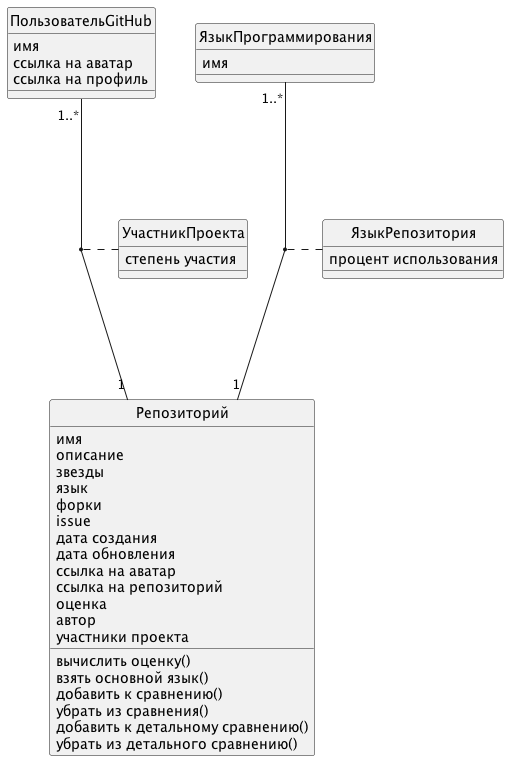

The diagram above was rendered by PlantUML. Its source (embedded in the PNG):
@startuml
' Don't show icons near class names.
hide circle
' Show attribute visibility as text (+, ~, #, -), not as icons.
skinparam classAttributeIconSize 0

!$Repo = "Репозиторий"

class $Repo {
    имя
    описание
    звезды
    язык
    форки
    issue
    дата создания
    дата обновления
    ссылка на аватар
    ссылка на репозиторий
    оценка
    автор
    участники проекта

    вычислить оценку()
    взять основной язык()
    добавить к сравнению()
    убрать из сравнения()
    добавить к детальному сравнению()
    убрать из детального сравнению()
}

class ЯзыкПрограммирования {
    имя
}

class ПользовательGitHub {
    имя
    ссылка на аватар
    ссылка на профиль
}

ЯзыкПрограммирования "1..*" --- "1" $Repo
ПользовательGitHub "1..*" --- "1" $Repo

' class Диаграмма {
'     название

'     отобразить()
' }

' class ДиаграммаЯзыков {
'     
' }

' ДиаграммаЯзыков --|> Диаграмма
' ДиаграммаВкладаАвторов --|> Диаграмма

($Repo, ЯзыкПрограммирования) .. ЯзыкРепозитория

class ЯзыкРепозитория {
    процент использования
}

($Repo, ПользовательGitHub) .. УчастникПроекта

class УчастникПроекта {
    степень участия
}

@enduml